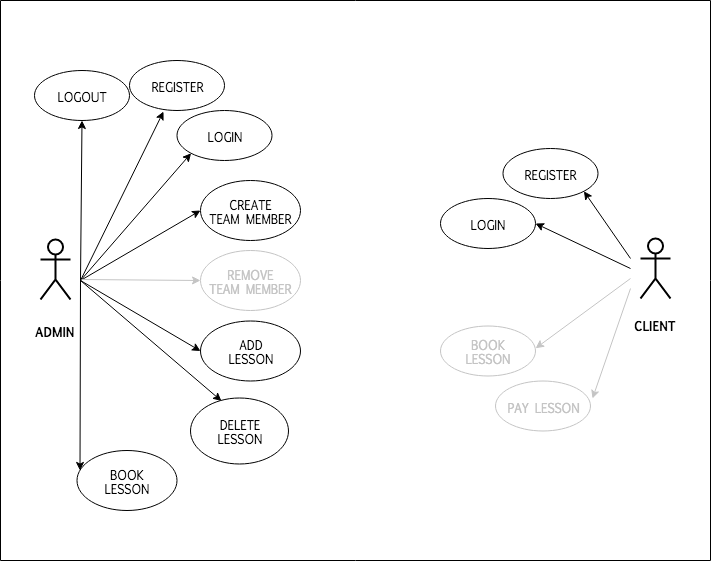

The diagram above was exported from draw.io. Its source (the exported page's mxGraphModel, read from the mxfile embedded in the PNG):
<mxGraphModel dx="1636" dy="885" grid="1" gridSize="10" guides="1" tooltips="1" connect="1" arrows="1" fold="1" page="1" pageScale="1" pageWidth="827" pageHeight="1169" math="0" shadow="0">
  <root>
    <mxCell id="0" />
    <mxCell id="1" parent="0" />
    <mxCell id="gIYSH9qu07DOz5qtcadX-1" value="&lt;p style=&quot;font-size: 16px&quot;&gt;&lt;font style=&quot;font-size: 12px&quot; face=&quot;Lucida Console&quot;&gt;&lt;b&gt;ADMIN&lt;/b&gt;&lt;/font&gt;&lt;/p&gt;" style="shape=umlActor;verticalLabelPosition=bottom;labelBackgroundColor=#ffffff;verticalAlign=top;html=1;strokeWidth=2;perimeterSpacing=0;" parent="1" vertex="1">
      <mxGeometry x="60" y="359" width="30" height="60" as="geometry" />
    </mxCell>
    <mxCell id="gIYSH9qu07DOz5qtcadX-5" value="REGISTER" style="ellipse;whiteSpace=wrap;html=1;fontFamily=Lucida Console;" parent="1" vertex="1">
      <mxGeometry x="149" y="180" width="95" height="50" as="geometry" />
    </mxCell>
    <mxCell id="gIYSH9qu07DOz5qtcadX-9" value="LOGIN" style="ellipse;whiteSpace=wrap;html=1;fontFamily=Lucida Console;" parent="1" vertex="1">
      <mxGeometry x="196.5" y="230" width="95" height="50" as="geometry" />
    </mxCell>
    <mxCell id="gIYSH9qu07DOz5qtcadX-10" value="&lt;div&gt;CREATE&lt;/div&gt;&lt;div&gt;TEAM MEMBER&lt;br&gt;&lt;/div&gt;" style="ellipse;whiteSpace=wrap;html=1;fontFamily=Lucida Console;" parent="1" vertex="1">
      <mxGeometry x="220" y="300" width="100" height="60" as="geometry" />
    </mxCell>
    <mxCell id="gIYSH9qu07DOz5qtcadX-11" value="&lt;div&gt;REMOVE&lt;br&gt;&lt;/div&gt;&lt;div&gt;TEAM MEMBER&lt;/div&gt;" style="ellipse;whiteSpace=wrap;html=1;fontFamily=Lucida Console;strokeColor=#C4C4C4;fontColor=#C4C4C4;" parent="1" vertex="1">
      <mxGeometry x="220" y="370" width="100" height="60" as="geometry" />
    </mxCell>
    <mxCell id="gIYSH9qu07DOz5qtcadX-12" value="&lt;div&gt;BOOK&lt;br&gt;&lt;/div&gt;&lt;div&gt;LESSON &lt;br&gt;&lt;/div&gt;" style="ellipse;whiteSpace=wrap;html=1;fontFamily=Lucida Console;" parent="1" vertex="1">
      <mxGeometry x="96.5" y="570" width="100" height="60" as="geometry" />
    </mxCell>
    <mxCell id="gIYSH9qu07DOz5qtcadX-13" value="&lt;div&gt;DELETE&lt;/div&gt;&lt;div&gt;LESSON&lt;br&gt;&lt;/div&gt;" style="ellipse;whiteSpace=wrap;html=1;fontFamily=Lucida Console;" parent="1" vertex="1">
      <mxGeometry x="210" y="517.5" width="98" height="66" as="geometry" />
    </mxCell>
    <mxCell id="gIYSH9qu07DOz5qtcadX-31" value="" style="endArrow=classic;html=1;entryX=0.316;entryY=0.045;entryDx=0;entryDy=0;entryPerimeter=0;" parent="1" target="gIYSH9qu07DOz5qtcadX-13" edge="1">
      <mxGeometry width="50" height="50" relative="1" as="geometry">
        <mxPoint x="100" y="400" as="sourcePoint" />
        <mxPoint x="110" y="619" as="targetPoint" />
      </mxGeometry>
    </mxCell>
    <mxCell id="gIYSH9qu07DOz5qtcadX-37" value="" style="endArrow=classic;html=1;entryX=0;entryY=1;entryDx=0;entryDy=0;" parent="1" target="gIYSH9qu07DOz5qtcadX-9" edge="1">
      <mxGeometry width="50" height="50" relative="1" as="geometry">
        <mxPoint x="100" y="400" as="sourcePoint" />
        <mxPoint x="150.96800000000007" y="545.97" as="targetPoint" />
      </mxGeometry>
    </mxCell>
    <mxCell id="gIYSH9qu07DOz5qtcadX-38" value="" style="endArrow=classic;html=1;entryX=0;entryY=0.5;entryDx=0;entryDy=0;" parent="1" target="gIYSH9qu07DOz5qtcadX-10" edge="1">
      <mxGeometry width="50" height="50" relative="1" as="geometry">
        <mxPoint x="100" y="400" as="sourcePoint" />
        <mxPoint x="160.96800000000007" y="555.97" as="targetPoint" />
      </mxGeometry>
    </mxCell>
    <mxCell id="gIYSH9qu07DOz5qtcadX-39" value="" style="endArrow=classic;html=1;entryX=0.03;entryY=0.333;entryDx=0;entryDy=0;entryPerimeter=0;" parent="1" target="gIYSH9qu07DOz5qtcadX-12" edge="1">
      <mxGeometry width="50" height="50" relative="1" as="geometry">
        <mxPoint x="100" y="400" as="sourcePoint" />
        <mxPoint x="170.96800000000007" y="565.97" as="targetPoint" />
      </mxGeometry>
    </mxCell>
    <mxCell id="gIYSH9qu07DOz5qtcadX-40" value="" style="endArrow=classic;html=1;entryX=0;entryY=0.5;entryDx=0;entryDy=0;strokeColor=#C4C4C4;" parent="1" target="gIYSH9qu07DOz5qtcadX-11" edge="1">
      <mxGeometry width="50" height="50" relative="1" as="geometry">
        <mxPoint x="100" y="399" as="sourcePoint" />
        <mxPoint x="180.96800000000007" y="575.97" as="targetPoint" />
      </mxGeometry>
    </mxCell>
    <mxCell id="gIYSH9qu07DOz5qtcadX-41" value="" style="endArrow=classic;html=1;entryX=0.358;entryY=1.02;entryDx=0;entryDy=0;entryPerimeter=0;" parent="1" target="gIYSH9qu07DOz5qtcadX-5" edge="1">
      <mxGeometry width="50" height="50" relative="1" as="geometry">
        <mxPoint x="100" y="400" as="sourcePoint" />
        <mxPoint x="151.59060755566543" y="281.77095342783764" as="targetPoint" />
      </mxGeometry>
    </mxCell>
    <mxCell id="gIYSH9qu07DOz5qtcadX-43" value="&lt;div&gt;&lt;p&gt;&lt;font style=&quot;font-size: 12px&quot; face=&quot;Lucida Console&quot;&gt;&lt;b&gt;CLIENT&lt;/b&gt;&lt;/font&gt;&lt;/p&gt;&lt;/div&gt;&lt;div&gt;&lt;p&gt;&lt;font style=&quot;font-size: 12px&quot; face=&quot;Lucida Console&quot;&gt;&lt;b&gt;&lt;br&gt;&lt;/b&gt;&lt;/font&gt;&lt;/p&gt;&lt;/div&gt;" style="shape=umlActor;verticalLabelPosition=bottom;labelBackgroundColor=#ffffff;verticalAlign=top;html=1;outlineConnect=0;strokeWidth=2;perimeterSpacing=0;" parent="1" vertex="1">
      <mxGeometry x="660" y="358" width="30" height="60" as="geometry" />
    </mxCell>
    <mxCell id="gIYSH9qu07DOz5qtcadX-48" value="REGISTER" style="ellipse;whiteSpace=wrap;html=1;fontFamily=Lucida Console;" parent="1" vertex="1">
      <mxGeometry x="522.5" y="268" width="95" height="50" as="geometry" />
    </mxCell>
    <mxCell id="gIYSH9qu07DOz5qtcadX-49" value="LOGIN" style="ellipse;whiteSpace=wrap;html=1;fontFamily=Lucida Console;" parent="1" vertex="1">
      <mxGeometry x="460" y="318" width="95" height="50" as="geometry" />
    </mxCell>
    <mxCell id="gIYSH9qu07DOz5qtcadX-50" value="&lt;div&gt;BOOK&lt;/div&gt;&lt;div&gt;LESSON&lt;br&gt;&lt;/div&gt;" style="ellipse;whiteSpace=wrap;html=1;fontFamily=Lucida Console;fontColor=#C4C4C4;strokeColor=#C4C4C4;" parent="1" vertex="1">
      <mxGeometry x="460" y="445.5" width="95" height="50" as="geometry" />
    </mxCell>
    <mxCell id="gIYSH9qu07DOz5qtcadX-51" value="PAY LESSON" style="ellipse;whiteSpace=wrap;html=1;fontFamily=Lucida Console;fontColor=#C4C4C4;strokeColor=#C4C4C4;" parent="1" vertex="1">
      <mxGeometry x="515" y="500.5" width="95" height="50" as="geometry" />
    </mxCell>
    <mxCell id="gIYSH9qu07DOz5qtcadX-53" value="" style="endArrow=classic;html=1;entryX=1;entryY=1;entryDx=0;entryDy=0;" parent="1" target="gIYSH9qu07DOz5qtcadX-48" edge="1">
      <mxGeometry width="50" height="50" relative="1" as="geometry">
        <mxPoint x="650" y="378" as="sourcePoint" />
        <mxPoint x="391.59060755566543" y="199.27095342783764" as="targetPoint" />
      </mxGeometry>
    </mxCell>
    <mxCell id="gIYSH9qu07DOz5qtcadX-60" value="" style="endArrow=classic;html=1;entryX=1.021;entryY=0.35;entryDx=0;entryDy=0;entryPerimeter=0;fontColor=#C4C4C4;strokeColor=#C4C4C4;" parent="1" target="gIYSH9qu07DOz5qtcadX-51" edge="1">
      <mxGeometry width="50" height="50" relative="1" as="geometry">
        <mxPoint x="650" y="408" as="sourcePoint" />
        <mxPoint x="371.59060755566543" y="387.77095342783764" as="targetPoint" />
      </mxGeometry>
    </mxCell>
    <mxCell id="gIYSH9qu07DOz5qtcadX-61" value="" style="endArrow=classic;html=1;entryX=0;entryY=1;entryDx=0;entryDy=0;fontColor=#C4C4C4;strokeColor=#C4C4C4;" parent="1" edge="1">
      <mxGeometry width="50" height="50" relative="1" as="geometry">
        <mxPoint x="650" y="398" as="sourcePoint" />
        <mxPoint x="555.0906075556654" y="467.77095342783764" as="targetPoint" />
      </mxGeometry>
    </mxCell>
    <mxCell id="gIYSH9qu07DOz5qtcadX-62" value="" style="endArrow=classic;html=1;entryX=1;entryY=0.5;entryDx=0;entryDy=0;" parent="1" target="gIYSH9qu07DOz5qtcadX-49" edge="1">
      <mxGeometry width="50" height="50" relative="1" as="geometry">
        <mxPoint x="650" y="388" as="sourcePoint" />
        <mxPoint x="391.59060755566543" y="407.77095342783764" as="targetPoint" />
      </mxGeometry>
    </mxCell>
    <mxCell id="gIYSH9qu07DOz5qtcadX-64" value="" style="endArrow=none;html=1;" parent="1" edge="1">
      <mxGeometry width="50" height="50" relative="1" as="geometry">
        <mxPoint x="20" y="680" as="sourcePoint" />
        <mxPoint x="730" y="680" as="targetPoint" />
      </mxGeometry>
    </mxCell>
    <mxCell id="gIYSH9qu07DOz5qtcadX-65" value="" style="endArrow=none;html=1;" parent="1" edge="1">
      <mxGeometry width="50" height="50" relative="1" as="geometry">
        <mxPoint x="20" y="120" as="sourcePoint" />
        <mxPoint x="730" y="120" as="targetPoint" />
      </mxGeometry>
    </mxCell>
    <mxCell id="gIYSH9qu07DOz5qtcadX-66" value="" style="endArrow=none;html=1;" parent="1" edge="1">
      <mxGeometry width="50" height="50" relative="1" as="geometry">
        <mxPoint x="730" y="120" as="sourcePoint" />
        <mxPoint x="730" y="680" as="targetPoint" />
      </mxGeometry>
    </mxCell>
    <mxCell id="gIYSH9qu07DOz5qtcadX-67" value="" style="endArrow=none;html=1;" parent="1" edge="1">
      <mxGeometry width="50" height="50" relative="1" as="geometry">
        <mxPoint x="20" y="120" as="sourcePoint" />
        <mxPoint x="20" y="680" as="targetPoint" />
      </mxGeometry>
    </mxCell>
    <mxCell id="i4p-bl4MTPSSzYoKYxf6-1" value="LOGOUT" style="ellipse;whiteSpace=wrap;html=1;fontFamily=Lucida Console;" parent="1" vertex="1">
      <mxGeometry x="54" y="190" width="95" height="50" as="geometry" />
    </mxCell>
    <mxCell id="i4p-bl4MTPSSzYoKYxf6-3" value="" style="endArrow=classic;html=1;entryX=0.5;entryY=1;entryDx=0;entryDy=0;" parent="1" target="i4p-bl4MTPSSzYoKYxf6-1" edge="1">
      <mxGeometry width="50" height="50" relative="1" as="geometry">
        <mxPoint x="100" y="400" as="sourcePoint" />
        <mxPoint x="189.09060755566543" y="281.77095342783764" as="targetPoint" />
      </mxGeometry>
    </mxCell>
    <mxCell id="Tl9e7da2_u6hFgbbNjMu-1" value="&lt;div&gt;ADD&lt;br&gt;&lt;/div&gt;&lt;div&gt;LESSON &lt;br&gt;&lt;/div&gt;" style="ellipse;whiteSpace=wrap;html=1;fontFamily=Lucida Console;" parent="1" vertex="1">
      <mxGeometry x="220" y="440.5" width="100" height="60" as="geometry" />
    </mxCell>
    <mxCell id="Tl9e7da2_u6hFgbbNjMu-2" value="" style="endArrow=classic;html=1;entryX=0;entryY=0.5;entryDx=0;entryDy=0;" parent="1" target="Tl9e7da2_u6hFgbbNjMu-1" edge="1">
      <mxGeometry width="50" height="50" relative="1" as="geometry">
        <mxPoint x="100" y="400" as="sourcePoint" />
        <mxPoint x="190" y="419" as="targetPoint" />
      </mxGeometry>
    </mxCell>
  </root>
</mxGraphModel>